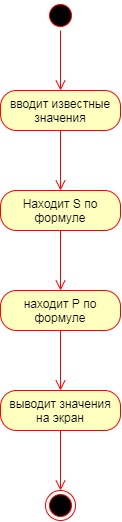

The diagram above was exported from draw.io. Its source (the exported page's mxGraphModel, read from the mxfile embedded in the PNG):
<mxGraphModel dx="652" dy="614" grid="1" gridSize="10" guides="1" tooltips="1" connect="1" arrows="1" fold="1" page="1" pageScale="1.5" pageWidth="1169" pageHeight="826" background="none" math="0" shadow="0">
  <root>
    <mxCell id="0" style=";html=1;" />
    <mxCell id="1" style=";html=1;" parent="0" />
    <mxCell id="nWHy1ojqEWzKAat4YixT-6" value="" style="ellipse;html=1;shape=endState;fillColor=#000000;strokeColor=#ff0000;" vertex="1" parent="1">
      <mxGeometry x="760" y="490" width="30" height="30" as="geometry" />
    </mxCell>
    <mxCell id="nWHy1ojqEWzKAat4YixT-7" value="" style="ellipse;html=1;shape=startState;fillColor=#000000;strokeColor=#ff0000;" vertex="1" parent="1">
      <mxGeometry x="760" width="30" height="30" as="geometry" />
    </mxCell>
    <mxCell id="nWHy1ojqEWzKAat4YixT-8" value="" style="edgeStyle=orthogonalEdgeStyle;html=1;verticalAlign=bottom;endArrow=open;endSize=8;strokeColor=#ff0000;" edge="1" source="nWHy1ojqEWzKAat4YixT-7" parent="1">
      <mxGeometry relative="1" as="geometry">
        <mxPoint x="775" y="90" as="targetPoint" />
      </mxGeometry>
    </mxCell>
    <mxCell id="nWHy1ojqEWzKAat4YixT-9" value="вводит известные значения" style="rounded=1;whiteSpace=wrap;html=1;arcSize=40;fontColor=#000000;fillColor=#ffffc0;strokeColor=#ff0000;" vertex="1" parent="1">
      <mxGeometry x="715" y="90" width="120" height="40" as="geometry" />
    </mxCell>
    <mxCell id="nWHy1ojqEWzKAat4YixT-10" value="" style="edgeStyle=orthogonalEdgeStyle;html=1;verticalAlign=bottom;endArrow=open;endSize=8;strokeColor=#ff0000;" edge="1" source="nWHy1ojqEWzKAat4YixT-9" parent="1">
      <mxGeometry relative="1" as="geometry">
        <mxPoint x="775" y="190" as="targetPoint" />
      </mxGeometry>
    </mxCell>
    <mxCell id="nWHy1ojqEWzKAat4YixT-11" value="Находит S по формуле" style="rounded=1;whiteSpace=wrap;html=1;arcSize=40;fontColor=#000000;fillColor=#ffffc0;strokeColor=#ff0000;" vertex="1" parent="1">
      <mxGeometry x="715" y="190" width="120" height="40" as="geometry" />
    </mxCell>
    <mxCell id="nWHy1ojqEWzKAat4YixT-12" value="" style="edgeStyle=orthogonalEdgeStyle;html=1;verticalAlign=bottom;endArrow=open;endSize=8;strokeColor=#ff0000;" edge="1" source="nWHy1ojqEWzKAat4YixT-11" parent="1">
      <mxGeometry relative="1" as="geometry">
        <mxPoint x="775" y="290" as="targetPoint" />
      </mxGeometry>
    </mxCell>
    <mxCell id="nWHy1ojqEWzKAat4YixT-13" value="находит P по формуле" style="rounded=1;whiteSpace=wrap;html=1;arcSize=40;fontColor=#000000;fillColor=#ffffc0;strokeColor=#ff0000;" vertex="1" parent="1">
      <mxGeometry x="715" y="290" width="120" height="40" as="geometry" />
    </mxCell>
    <mxCell id="nWHy1ojqEWzKAat4YixT-14" value="" style="edgeStyle=orthogonalEdgeStyle;html=1;verticalAlign=bottom;endArrow=open;endSize=8;strokeColor=#ff0000;" edge="1" source="nWHy1ojqEWzKAat4YixT-13" parent="1">
      <mxGeometry relative="1" as="geometry">
        <mxPoint x="775" y="390" as="targetPoint" />
      </mxGeometry>
    </mxCell>
    <mxCell id="nWHy1ojqEWzKAat4YixT-15" value="выводит значения на экран" style="rounded=1;whiteSpace=wrap;html=1;arcSize=40;fontColor=#000000;fillColor=#ffffc0;strokeColor=#ff0000;" vertex="1" parent="1">
      <mxGeometry x="715" y="390" width="120" height="40" as="geometry" />
    </mxCell>
    <mxCell id="nWHy1ojqEWzKAat4YixT-16" value="" style="edgeStyle=orthogonalEdgeStyle;html=1;verticalAlign=bottom;endArrow=open;endSize=8;strokeColor=#ff0000;" edge="1" source="nWHy1ojqEWzKAat4YixT-15" parent="1">
      <mxGeometry relative="1" as="geometry">
        <mxPoint x="775" y="490" as="targetPoint" />
      </mxGeometry>
    </mxCell>
  </root>
</mxGraphModel>